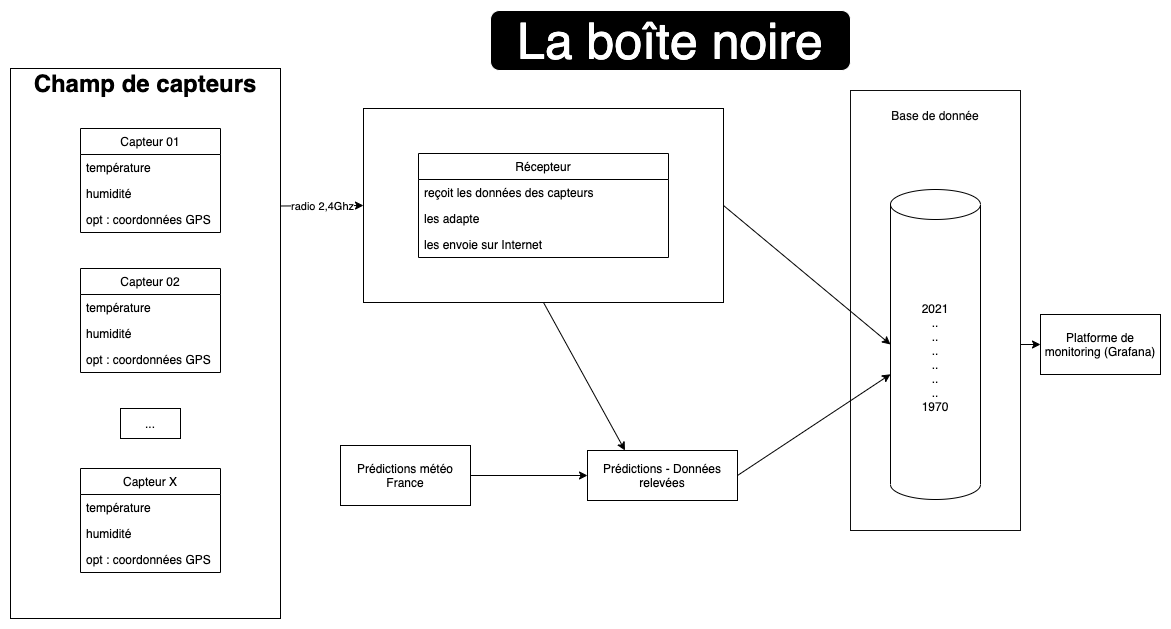

The diagram above was exported from draw.io. Its source (the exported page's mxGraphModel, read from the mxfile embedded in the PNG):
<mxGraphModel dx="1106" dy="803" grid="1" gridSize="10" guides="1" tooltips="1" connect="1" arrows="1" fold="1" page="1" pageScale="1" pageWidth="1169" pageHeight="827" math="0" shadow="0">
  <root>
    <mxCell id="0" />
    <mxCell id="1" parent="0" />
    <mxCell id="g27WDm8jm8eh9OkKAfT4-30" style="rounded=0;orthogonalLoop=1;jettySize=auto;html=1;exitX=1;exitY=0.25;exitDx=0;exitDy=0;entryX=0;entryY=0.5;entryDx=0;entryDy=0;" parent="1" source="g27WDm8jm8eh9OkKAfT4-23" target="g27WDm8jm8eh9OkKAfT4-25" edge="1">
      <mxGeometry relative="1" as="geometry" />
    </mxCell>
    <mxCell id="g27WDm8jm8eh9OkKAfT4-31" value="radio 2,4Ghz" style="edgeLabel;html=1;align=center;verticalAlign=middle;resizable=0;points=[];" parent="g27WDm8jm8eh9OkKAfT4-30" vertex="1" connectable="0">
      <mxGeometry relative="1" as="geometry">
        <mxPoint as="offset" />
      </mxGeometry>
    </mxCell>
    <mxCell id="c6zDOciWWlwUj5wd_L6z-11" style="rounded=0;orthogonalLoop=1;jettySize=auto;html=1;exitX=0.5;exitY=1;exitDx=0;exitDy=0;entryX=0.25;entryY=0;entryDx=0;entryDy=0;" parent="1" source="g27WDm8jm8eh9OkKAfT4-25" target="c6zDOciWWlwUj5wd_L6z-8" edge="1">
      <mxGeometry relative="1" as="geometry" />
    </mxCell>
    <mxCell id="g27WDm8jm8eh9OkKAfT4-25" value="" style="rounded=0;whiteSpace=wrap;html=1;strokeColor=default;" parent="1" vertex="1">
      <mxGeometry x="363" y="118" width="360" height="194" as="geometry" />
    </mxCell>
    <mxCell id="g27WDm8jm8eh9OkKAfT4-26" value="Récepteur" style="swimlane;fontStyle=0;childLayout=stackLayout;horizontal=1;startSize=26;fillColor=none;horizontalStack=0;resizeParent=1;resizeParentMax=0;resizeLast=0;collapsible=1;marginBottom=0;strokeColor=default;" parent="1" vertex="1">
      <mxGeometry x="418" y="163" width="250" height="104" as="geometry" />
    </mxCell>
    <mxCell id="g27WDm8jm8eh9OkKAfT4-27" value="reçoit les données des capteurs" style="text;strokeColor=none;fillColor=none;align=left;verticalAlign=top;spacingLeft=4;spacingRight=4;overflow=hidden;rotatable=0;points=[[0,0.5],[1,0.5]];portConstraint=eastwest;" parent="g27WDm8jm8eh9OkKAfT4-26" vertex="1">
      <mxGeometry y="26" width="250" height="26" as="geometry" />
    </mxCell>
    <mxCell id="g27WDm8jm8eh9OkKAfT4-28" value="les adapte" style="text;strokeColor=none;fillColor=none;align=left;verticalAlign=top;spacingLeft=4;spacingRight=4;overflow=hidden;rotatable=0;points=[[0,0.5],[1,0.5]];portConstraint=eastwest;" parent="g27WDm8jm8eh9OkKAfT4-26" vertex="1">
      <mxGeometry y="52" width="250" height="26" as="geometry" />
    </mxCell>
    <mxCell id="g27WDm8jm8eh9OkKAfT4-29" value="les envoie sur Internet" style="text;strokeColor=none;fillColor=none;align=left;verticalAlign=top;spacingLeft=4;spacingRight=4;overflow=hidden;rotatable=0;points=[[0,0.5],[1,0.5]];portConstraint=eastwest;" parent="g27WDm8jm8eh9OkKAfT4-26" vertex="1">
      <mxGeometry y="78" width="250" height="26" as="geometry" />
    </mxCell>
    <mxCell id="gIbASfnqf8Iw_d9wFoB--1" value="Platforme de monitoring (Grafana)" style="rounded=0;whiteSpace=wrap;html=1;" parent="1" vertex="1">
      <mxGeometry x="1040" y="324" width="120" height="60" as="geometry" />
    </mxCell>
    <mxCell id="c6zDOciWWlwUj5wd_L6z-10" style="edgeStyle=orthogonalEdgeStyle;rounded=0;orthogonalLoop=1;jettySize=auto;html=1;exitX=1;exitY=0.5;exitDx=0;exitDy=0;entryX=0;entryY=0.5;entryDx=0;entryDy=0;" parent="1" source="c6zDOciWWlwUj5wd_L6z-2" target="c6zDOciWWlwUj5wd_L6z-8" edge="1">
      <mxGeometry relative="1" as="geometry" />
    </mxCell>
    <mxCell id="c6zDOciWWlwUj5wd_L6z-2" value="Prédictions météo France" style="rounded=0;whiteSpace=wrap;html=1;" parent="1" vertex="1">
      <mxGeometry x="340" y="455" width="130" height="60" as="geometry" />
    </mxCell>
    <mxCell id="c6zDOciWWlwUj5wd_L6z-8" value="Prédictions - Données relevées" style="rounded=0;whiteSpace=wrap;html=1;" parent="1" vertex="1">
      <mxGeometry x="587" y="460" width="150" height="50" as="geometry" />
    </mxCell>
    <mxCell id="c6zDOciWWlwUj5wd_L6z-20" style="edgeStyle=orthogonalEdgeStyle;rounded=0;orthogonalLoop=1;jettySize=auto;html=1;exitX=1;exitY=0.5;exitDx=0;exitDy=0;exitPerimeter=0;entryX=0;entryY=0.5;entryDx=0;entryDy=0;" parent="1" source="c6zDOciWWlwUj5wd_L6z-15" target="gIbASfnqf8Iw_d9wFoB--1" edge="1">
      <mxGeometry relative="1" as="geometry" />
    </mxCell>
    <mxCell id="c6zDOciWWlwUj5wd_L6z-21" value="&lt;font color=&quot;#ffffff&quot; style=&quot;font-size: 50px&quot;&gt;La boîte noire&lt;/font&gt;" style="rounded=1;whiteSpace=wrap;html=1;fillColor=#000000;strokeColor=#FFFFFF;" parent="1" vertex="1">
      <mxGeometry x="490" y="20" width="360" height="60" as="geometry" />
    </mxCell>
    <mxCell id="FPEaHos_X7Ml9Us5ExHV-2" value="" style="group" vertex="1" connectable="0" parent="1">
      <mxGeometry x="850" y="100" width="170" height="440" as="geometry" />
    </mxCell>
    <mxCell id="c6zDOciWWlwUj5wd_L6z-22" value="&lt;p style=&quot;font-size: 12px;&quot;&gt;&lt;font color=&quot;#0a0a0a&quot; style=&quot;line-height: 0.3 ; font-size: 12px&quot;&gt;Base de donnée&lt;/font&gt;&lt;/p&gt;" style="rounded=0;whiteSpace=wrap;html=1;fontSize=12;fontColor=#FFFFFF;strokeColor=#0F0F0F;fillColor=#FFFFFF;verticalAlign=top;" parent="FPEaHos_X7Ml9Us5ExHV-2" vertex="1">
      <mxGeometry width="170" height="440" as="geometry" />
    </mxCell>
    <mxCell id="c6zDOciWWlwUj5wd_L6z-15" value="2021&lt;br&gt;..&lt;br&gt;..&lt;br&gt;..&lt;br&gt;..&lt;br&gt;..&lt;br&gt;..&lt;br&gt;1970" style="shape=cylinder3;whiteSpace=wrap;html=1;boundedLbl=1;backgroundOutline=1;size=15;" parent="FPEaHos_X7Ml9Us5ExHV-2" vertex="1">
      <mxGeometry x="40" y="99" width="90" height="310" as="geometry" />
    </mxCell>
    <mxCell id="FPEaHos_X7Ml9Us5ExHV-1" value="" style="group" vertex="1" connectable="0" parent="1">
      <mxGeometry x="10" y="78" width="270" height="550" as="geometry" />
    </mxCell>
    <mxCell id="g27WDm8jm8eh9OkKAfT4-23" value="&lt;h1&gt;&lt;br&gt;&lt;/h1&gt;" style="rounded=0;whiteSpace=wrap;html=1;strokeColor=default;" parent="FPEaHos_X7Ml9Us5ExHV-1" vertex="1">
      <mxGeometry width="270" height="550" as="geometry" />
    </mxCell>
    <mxCell id="g27WDm8jm8eh9OkKAfT4-1" value="Capteur 01" style="swimlane;fontStyle=0;childLayout=stackLayout;horizontal=1;startSize=26;fillColor=none;horizontalStack=0;resizeParent=1;resizeParentMax=0;resizeLast=0;collapsible=1;marginBottom=0;" parent="FPEaHos_X7Ml9Us5ExHV-1" vertex="1">
      <mxGeometry x="70" y="60" width="140" height="104" as="geometry" />
    </mxCell>
    <mxCell id="g27WDm8jm8eh9OkKAfT4-2" value="température" style="text;strokeColor=none;fillColor=none;align=left;verticalAlign=top;spacingLeft=4;spacingRight=4;overflow=hidden;rotatable=0;points=[[0,0.5],[1,0.5]];portConstraint=eastwest;" parent="g27WDm8jm8eh9OkKAfT4-1" vertex="1">
      <mxGeometry y="26" width="140" height="26" as="geometry" />
    </mxCell>
    <mxCell id="g27WDm8jm8eh9OkKAfT4-3" value="humidité" style="text;strokeColor=none;fillColor=none;align=left;verticalAlign=top;spacingLeft=4;spacingRight=4;overflow=hidden;rotatable=0;points=[[0,0.5],[1,0.5]];portConstraint=eastwest;" parent="g27WDm8jm8eh9OkKAfT4-1" vertex="1">
      <mxGeometry y="52" width="140" height="26" as="geometry" />
    </mxCell>
    <mxCell id="g27WDm8jm8eh9OkKAfT4-4" value="opt : coordonnées GPS" style="text;strokeColor=none;fillColor=none;align=left;verticalAlign=top;spacingLeft=4;spacingRight=4;overflow=hidden;rotatable=0;points=[[0,0.5],[1,0.5]];portConstraint=eastwest;" parent="g27WDm8jm8eh9OkKAfT4-1" vertex="1">
      <mxGeometry y="78" width="140" height="26" as="geometry" />
    </mxCell>
    <mxCell id="g27WDm8jm8eh9OkKAfT4-13" value="Capteur 02" style="swimlane;fontStyle=0;childLayout=stackLayout;horizontal=1;startSize=26;fillColor=none;horizontalStack=0;resizeParent=1;resizeParentMax=0;resizeLast=0;collapsible=1;marginBottom=0;" parent="FPEaHos_X7Ml9Us5ExHV-1" vertex="1">
      <mxGeometry x="70" y="200" width="140" height="104" as="geometry" />
    </mxCell>
    <mxCell id="g27WDm8jm8eh9OkKAfT4-14" value="température" style="text;strokeColor=none;fillColor=none;align=left;verticalAlign=top;spacingLeft=4;spacingRight=4;overflow=hidden;rotatable=0;points=[[0,0.5],[1,0.5]];portConstraint=eastwest;" parent="g27WDm8jm8eh9OkKAfT4-13" vertex="1">
      <mxGeometry y="26" width="140" height="26" as="geometry" />
    </mxCell>
    <mxCell id="g27WDm8jm8eh9OkKAfT4-15" value="humidité" style="text;strokeColor=none;fillColor=none;align=left;verticalAlign=top;spacingLeft=4;spacingRight=4;overflow=hidden;rotatable=0;points=[[0,0.5],[1,0.5]];portConstraint=eastwest;" parent="g27WDm8jm8eh9OkKAfT4-13" vertex="1">
      <mxGeometry y="52" width="140" height="26" as="geometry" />
    </mxCell>
    <mxCell id="g27WDm8jm8eh9OkKAfT4-16" value="opt : coordonnées GPS" style="text;strokeColor=none;fillColor=none;align=left;verticalAlign=top;spacingLeft=4;spacingRight=4;overflow=hidden;rotatable=0;points=[[0,0.5],[1,0.5]];portConstraint=eastwest;" parent="g27WDm8jm8eh9OkKAfT4-13" vertex="1">
      <mxGeometry y="78" width="140" height="26" as="geometry" />
    </mxCell>
    <mxCell id="g27WDm8jm8eh9OkKAfT4-17" value="Capteur X" style="swimlane;fontStyle=0;childLayout=stackLayout;horizontal=1;startSize=26;fillColor=none;horizontalStack=0;resizeParent=1;resizeParentMax=0;resizeLast=0;collapsible=1;marginBottom=0;" parent="FPEaHos_X7Ml9Us5ExHV-1" vertex="1">
      <mxGeometry x="70" y="400" width="140" height="104" as="geometry" />
    </mxCell>
    <mxCell id="g27WDm8jm8eh9OkKAfT4-18" value="température" style="text;strokeColor=none;fillColor=none;align=left;verticalAlign=top;spacingLeft=4;spacingRight=4;overflow=hidden;rotatable=0;points=[[0,0.5],[1,0.5]];portConstraint=eastwest;" parent="g27WDm8jm8eh9OkKAfT4-17" vertex="1">
      <mxGeometry y="26" width="140" height="26" as="geometry" />
    </mxCell>
    <mxCell id="g27WDm8jm8eh9OkKAfT4-19" value="humidité" style="text;strokeColor=none;fillColor=none;align=left;verticalAlign=top;spacingLeft=4;spacingRight=4;overflow=hidden;rotatable=0;points=[[0,0.5],[1,0.5]];portConstraint=eastwest;" parent="g27WDm8jm8eh9OkKAfT4-17" vertex="1">
      <mxGeometry y="52" width="140" height="26" as="geometry" />
    </mxCell>
    <mxCell id="g27WDm8jm8eh9OkKAfT4-20" value="opt : coordonnées GPS" style="text;strokeColor=none;fillColor=none;align=left;verticalAlign=top;spacingLeft=4;spacingRight=4;overflow=hidden;rotatable=0;points=[[0,0.5],[1,0.5]];portConstraint=eastwest;" parent="g27WDm8jm8eh9OkKAfT4-17" vertex="1">
      <mxGeometry y="78" width="140" height="26" as="geometry" />
    </mxCell>
    <mxCell id="g27WDm8jm8eh9OkKAfT4-22" value="..." style="text;html=1;strokeColor=default;fillColor=none;align=center;verticalAlign=middle;whiteSpace=wrap;rounded=0;" parent="FPEaHos_X7Ml9Us5ExHV-1" vertex="1">
      <mxGeometry x="110" y="340" width="60" height="30" as="geometry" />
    </mxCell>
    <mxCell id="g27WDm8jm8eh9OkKAfT4-24" value="&lt;h1&gt;Champ de capteurs&lt;/h1&gt;" style="text;html=1;strokeColor=none;fillColor=none;align=center;verticalAlign=middle;whiteSpace=wrap;rounded=0;" parent="FPEaHos_X7Ml9Us5ExHV-1" vertex="1">
      <mxGeometry width="270" height="30" as="geometry" />
    </mxCell>
    <mxCell id="c6zDOciWWlwUj5wd_L6z-17" style="rounded=0;orthogonalLoop=1;jettySize=auto;html=1;exitX=1;exitY=0.5;exitDx=0;exitDy=0;" parent="1" source="c6zDOciWWlwUj5wd_L6z-8" target="c6zDOciWWlwUj5wd_L6z-15" edge="1">
      <mxGeometry relative="1" as="geometry" />
    </mxCell>
    <mxCell id="c6zDOciWWlwUj5wd_L6z-19" style="rounded=0;orthogonalLoop=1;jettySize=auto;html=1;exitX=1;exitY=0.5;exitDx=0;exitDy=0;entryX=0;entryY=0.5;entryDx=0;entryDy=0;entryPerimeter=0;" parent="1" source="g27WDm8jm8eh9OkKAfT4-25" target="c6zDOciWWlwUj5wd_L6z-15" edge="1">
      <mxGeometry relative="1" as="geometry" />
    </mxCell>
  </root>
</mxGraphModel>